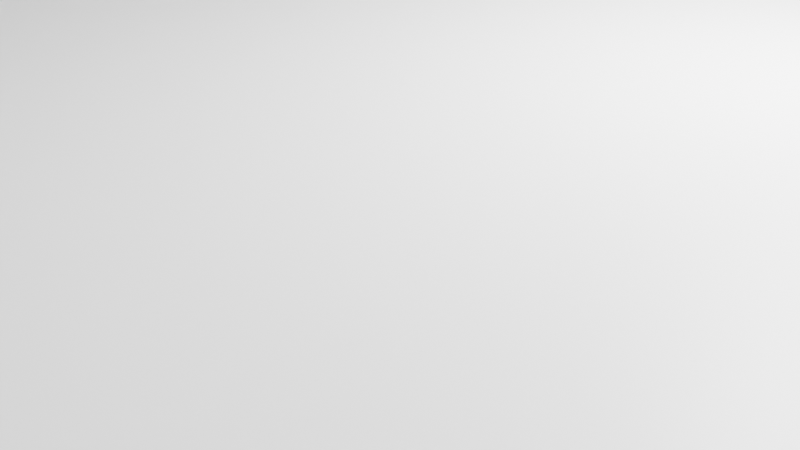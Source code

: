 # Source: desert.blend  (saved by Blender 5.0.119; exported with 4.5.12 LTS)
import bpy
from mathutils import Matrix  # noqa: F401  (used for matrix-valued properties, if any)

bpy.ops.wm.read_factory_settings(use_empty=True)
scene = bpy.context.scene
scene.name = 'Scene'

# ---- collections
col_collection = bpy.data.collections.new('Collection'); scene.collection.children.link(col_collection)

# ---- materials (node trees are filled in below, after node groups)
mat_material = bpy.data.materials.new('Material')
mat_material.alpha_threshold = 0.0
mat_material.use_backface_culling_lightprobe_volume = False
mat_material.roughness = 0.5
mat_material.line_color = (0.0, 0.0, 0.0, 1.0)
mat_truc_du_pont = bpy.data.materials.new('truc du pont ')
mat_planche_1 = bpy.data.materials.new('planche 1')

# ---- material node trees
mat_material.use_nodes = True; mat_material.node_tree.nodes.clear()
_N = mat_material.node_tree.nodes; _L = mat_material.node_tree.links
n0 = _N.new('ShaderNodeOutputMaterial'); n0.name = 'Material Output'; n0.location = (200, 100)
n1 = _N.new('ShaderNodeBsdfPrincipled'); n1.name = 'Principled BSDF'; n1.location = (-200, 100)
_L.new(n1.outputs[0], n0.inputs[0])
n0.is_active_output = True
mat_truc_du_pont.use_nodes = True; mat_truc_du_pont.node_tree.nodes.clear()
_N = mat_truc_du_pont.node_tree.nodes; _L = mat_truc_du_pont.node_tree.links
n0 = _N.new('ShaderNodeBsdfPrincipled'); n0.name = 'BSDF guidée'; n0.location = (-200, 100)
n0.inputs[0].default_value = (0.5176, 0.1419, 0.007451, 1.0)
n1 = _N.new('ShaderNodeOutputMaterial'); n1.name = 'Sortie matériau'; n1.location = (200, 100)
_L.new(n0.outputs[0], n1.inputs[0])
n1.is_active_output = True
mat_planche_1.use_nodes = True; mat_planche_1.node_tree.nodes.clear()
_N = mat_planche_1.node_tree.nodes; _L = mat_planche_1.node_tree.links
n0 = _N.new('ShaderNodeBsdfPrincipled'); n0.name = 'BSDF guidée'; n0.location = (-200, 100)
n0.inputs[0].default_value = (0.1969, 0.04449, 0.0, 1.0)
n1 = _N.new('ShaderNodeOutputMaterial'); n1.name = 'Sortie matériau'; n1.location = (200, 100)
_L.new(n0.outputs[0], n1.inputs[0])
n1.is_active_output = True

# ---- world
world_world = bpy.data.worlds.new('World'); scene.world = world_world
world_world.use_nodes = True; world_world.node_tree.nodes.clear()
_N = world_world.node_tree.nodes; _L = world_world.node_tree.links
n0 = _N.new('ShaderNodeOutputWorld'); n0.name = 'World Output'; n0.location = (200, 100)
n1 = _N.new('ShaderNodeBackground'); n1.name = 'Background'; n1.location = (-200, 100)
n1.inputs[0].default_value = (0.05088, 0.05088, 0.05088, 1.0)
_L.new(n1.outputs[0], n0.inputs[0])
n0.is_active_output = True
world_world.color = (0.05088, 0.05088, 0.05088)
world_world.sun_shadow_jitter_overblur = 0.0

# ---- cameras
cam_camera = bpy.data.cameras.new('Camera')
cam_camera.clip_end = 100.0
cam_camera.ortho_scale = 7.314

# ---- lights
light_light = bpy.data.lights.new('Light', 'POINT')
light_light.energy = 1000.0
light_light.shadow_soft_size = 0.1

# ---- meshes
me_cube = bpy.data.meshes.new('Cube')
me_cube.from_pydata([(1.0, 1.0, 1.0), (1.0, 1.0, -1.0), (1.0, -1.0, 1.0), (1.0, -1.0, -1.0), (-1.0, 1.0, 1.0), (-1.0, 1.0, -1.0), (-1.0, -1.0, 1.0), (-1.0, -1.0, -1.0)], [], [(0, 4, 6, 2), (3, 2, 6, 7), (7, 6, 4, 5), (5, 1, 3, 7), (1, 0, 2, 3), (5, 4, 0, 1)])
_uv = me_cube.uv_layers.new(name='UVMap')
_uv.uv.foreach_set('vector', [0.625, 0.5, 0.875, 0.5, 0.875, 0.75, 0.625, 0.75, 0.375, 0.75, 0.625, 0.75, 0.625, 1.0, 0.375, 1.0, 0.375, 0.0, 0.625, 0.0, 0.625, 0.25, 0.375, 0.25, 0.125, 0.5, 0.375, 0.5, 0.375, 0.75, 0.125, 0.75, 0.375, 0.5, 0.625, 0.5, 0.625, 0.75, 0.375, 0.75, 0.375, 0.25, 0.625, 0.25, 0.625, 0.5, 0.375, 0.5])
me_cube.materials.append(mat_material)
me_cube.use_mirror_vertex_groups = False
me_cube.update()
me_cube_001 = bpy.data.meshes.new('Cube.001')
me_cube_001.from_pydata([(1.0, 1.0, 1.0), (1.0, 1.0, -1.0), (1.0, -1.0, 1.0), (1.0, -1.0, -1.0), (-1.0, 1.0, 1.0), (-1.0, 1.0, -1.0), (-1.0, -1.0, 1.0), (-1.0, -1.0, -1.0), (-1.0, 0.6, -1.0), (-1.0, 0.2, -1.0), (-1.0, -0.2, -1.0), (-1.0, -0.6, -1.0), (0.6, 1.0, -1.0), (0.2, 1.0, -1.0), (-0.2, 1.0, -1.0), (-0.6, 1.0, -1.0), (1.0, 1.0, 0.6), (1.0, 1.0, 0.2), (1.0, 1.0, -0.2), (1.0, 1.0, -0.6), (-1.0, -1.0, -0.6), (-1.0, -1.0, -0.2), (-1.0, -1.0, 0.2), (-1.0, -1.0, 0.6), (1.0, -1.0, 0.6), (1.0, -1.0, 0.2), (1.0, -1.0, -0.2), (1.0, -1.0, -0.6), (-1.0, 1.0, 0.6), (-1.0, 1.0, 0.2), (-1.0, 1.0, -0.2), (-1.0, 1.0, -0.6), (0.6, -1.0, 1.0), (0.2, -1.0, 1.0), (-0.2, -1.0, 1.0), (-0.6, -1.0, 1.0), (1.0, 0.6, 1.0), (1.0, 0.2, 1.0), (1.0, -0.2, 1.0), (1.0, -0.6, 1.0), (-0.6, -1.0, -1.0), (-0.2, -1.0, -1.0), (0.2, -1.0, -1.0), (0.6, -1.0, -1.0), (-1.0, -0.6, 1.0), (-1.0, -0.2, 1.0), (-1.0, 0.2, 1.0), (-1.0, 0.6, 1.0), (-0.6, 1.0, 1.0), (-0.2, 1.0, 1.0), (0.2, 1.0, 1.0), (0.6, 1.0, 1.0), (1.0, -0.6, -1.0), (1.0, -0.2, -1.0), (1.0, 0.2, -1.0), (1.0, 0.6, -1.0), (-0.6, 1.0, -0.6), (-0.2, 1.0, -0.6), (0.2, 1.0, -0.6), (0.5408, 0.9487, -0.5162), (-0.6, 1.0, -0.2), (-0.2, 1.0, -0.2), (0.2, 1.0, -0.2), (0.572, 0.9934, -0.1771), (-0.6, 1.0, 0.2), (-0.2, 1.0, 0.2), (0.2, 1.0, 0.2), (0.6, 1.0, 0.2), (-0.6, 1.0, 0.6), (-0.2, 1.0, 0.6), (0.2, 1.0, 0.6), (0.6, 1.0, 0.6), (1.0, 0.6, -0.6), (1.0, 0.2, -0.6), (1.0, -0.2, -0.6), (1.0, -0.6, -0.6), (1.0, 0.6, -0.2), (1.0, 0.2, -0.2), (1.0, -0.2, -0.2), (1.0, -0.6, -0.2), (1.0, 0.6, 0.2), (1.0, 0.2, 0.2), (1.0, -0.2, 0.2), (1.0, -0.6, 0.2), (1.0, 0.6, 0.6), (1.0, 0.2, 0.6), (1.0, -0.2, 0.6), (1.0, -0.6, 0.6), (-0.6531, 0.5665, -1.035), (-0.5953, 0.2133, -0.9855), (-0.5956, -0.2384, -1.046), (-0.5921, -0.6435, -1.052), (-0.2796, 0.6373, -0.9871), (-0.2, 0.2, -1.0), (-0.2, -0.2, -1.0), (-0.2, -0.6, -1.0), (0.2257, 0.5951, -0.9744), (0.2129, 0.2075, -0.9718), (0.2222, -0.234, -1.073), (0.1908, -0.6327, -1.038), (0.6096, 0.6124, -0.9614), (0.5913, 0.2003, -1.012), (0.5729, -0.2043, -1.049), (0.5714, -0.6141, -1.04), (-1.0, -0.6, -0.6), (-1.0, -0.2, -0.6), (-1.0, 0.2, -0.6), (-1.0, 0.6, -0.6), (-1.0, -0.6, -0.2), (-1.0, -0.2, -0.2), (-1.0, 0.2, -0.2), (-1.0, 0.6, -0.2), (-1.0, -0.6, 0.2), (-1.0, -0.2, 0.2), (-1.0, 0.2, 0.2), (-1.0, 0.6, 0.2), (-1.0, -0.6, 0.6), (-1.0, -0.2, 0.6), (-1.0, 0.2, 0.6), (-1.0, 0.6, 0.6), (0.6, -1.0, -0.6), (0.2, -1.0, -0.6), (-0.2, -1.0, -0.6), (-0.6, -1.0, -0.6), (0.6, -1.0, -0.2), (0.2, -1.0, -0.2), (-0.2, -1.0, -0.2), (-0.6, -1.0, -0.2), (0.6, -1.0, 0.2), (0.2, -1.0, 0.2), (-0.2, -1.0, 0.2), (-0.6, -1.0, 0.2), (0.6, -1.0, 0.6), (0.2, -1.0, 0.6), (-0.2, -1.0, 0.6), (-0.6, -1.0, 0.6), (0.6, 0.6, 1.0), (0.6, 0.2, 1.0), (0.6, -0.2, 1.0), (0.6, -0.6, 1.0), (0.2, 0.6, 1.0), (0.2, 0.2, 1.0), (0.2, -0.2, 1.0), (0.2, -0.6, 1.0), (-0.2, 0.6, 1.0), (-0.2, 0.2, 1.0), (-0.2, -0.2, 1.0), (-0.2, -0.6, 1.0), (-0.6, 0.6, 1.0), (-0.6, 0.2, 1.0), (-0.6, -0.2, 1.0), (-0.6, -0.6, 1.0), (0.6037, 1.001, -0.4458), (0.2037, 1.001, -0.4458), (0.2037, -0.9991, -0.4458), (0.6037, -0.9991, -0.4458), (0.1627, -0.5994, -0.4916), (0.1996, 0.591, -0.4151), (0.258, 0.1917, -0.4136), (0.2217, -0.2531, -0.4975), (0.5321, -0.6009, -0.4888), (0.574, 0.6199, -0.4193), (0.5627, 0.2041, -0.4543), (0.5766, -0.2034, -0.4949), (0.6083, 1.002, 0.2551), (0.2083, 1.002, 0.2551), (0.2083, -0.998, 0.2551), (0.6083, -0.998, 0.2551), (0.1991, -0.6307, 0.2169), (0.234, 0.5971, 0.2807), (0.2212, 0.2095, 0.2833), (0.2075, -0.2461, 0.199), (0.5797, -0.6121, 0.2148), (0.6044, 0.6182, 0.2897), (0.5996, 0.2023, 0.2426), (0.5812, -0.2023, 0.2061)], [], [(151, 44, 6, 35), (135, 35, 6, 23), (119, 47, 4, 28), (103, 52, 3, 43), (87, 39, 2, 24), (71, 51, 0, 16), (12, 59, 19, 1), (59, 63, 18, 19), (63, 67, 17, 18), (67, 71, 16, 17), (5, 31, 56, 15), (15, 56, 57, 14), (14, 57, 58, 13), (13, 58, 59, 12), (31, 30, 60, 56), (56, 60, 61, 57), (57, 61, 62, 58), (58, 62, 63, 59), (30, 29, 64, 60), (60, 64, 65, 61), (61, 65, 66, 62), (62, 66, 67, 63), (29, 28, 68, 64), (64, 68, 69, 65), (65, 69, 70, 66), (66, 70, 71, 67), (28, 4, 48, 68), (68, 48, 49, 69), (69, 49, 50, 70), (70, 50, 51, 71), (52, 75, 27, 3), (75, 79, 26, 27), (79, 83, 25, 26), (83, 87, 24, 25), (1, 19, 72, 55), (55, 72, 73, 54), (54, 73, 74, 53), (53, 74, 75, 52), (19, 18, 76, 72), (72, 76, 77, 73), (73, 77, 78, 74), (74, 78, 79, 75), (18, 17, 80, 76), (76, 80, 81, 77), (77, 81, 82, 78), (78, 82, 83, 79), (17, 16, 84, 80), (80, 84, 85, 81), (81, 85, 86, 82), (82, 86, 87, 83), (16, 0, 36, 84), (84, 36, 37, 85), (85, 37, 38, 86), (86, 38, 39, 87), (11, 91, 40, 7), (91, 95, 41, 40), (95, 99, 42, 41), (43, 42, 154, 155), (5, 15, 88, 8), (8, 88, 89, 9), (9, 89, 90, 10), (10, 90, 91, 11), (15, 14, 92, 88), (88, 92, 93, 89), (89, 93, 94, 90), (90, 94, 95, 91), (14, 13, 96, 92), (92, 96, 97, 93), (93, 97, 98, 94), (94, 98, 99, 95), (102, 103, 160, 163), (97, 96, 157, 158), (103, 43, 155, 160), (101, 102, 163, 162), (12, 1, 55, 100), (100, 55, 54, 101), (101, 54, 53, 102), (102, 53, 52, 103), (8, 107, 31, 5), (107, 111, 30, 31), (111, 115, 29, 30), (115, 119, 28, 29), (7, 20, 104, 11), (11, 104, 105, 10), (10, 105, 106, 9), (9, 106, 107, 8), (20, 21, 108, 104), (104, 108, 109, 105), (105, 109, 110, 106), (106, 110, 111, 107), (21, 22, 112, 108), (108, 112, 113, 109), (109, 113, 114, 110), (110, 114, 115, 111), (22, 23, 116, 112), (112, 116, 117, 113), (113, 117, 118, 114), (114, 118, 119, 115), (23, 6, 44, 116), (116, 44, 45, 117), (117, 45, 46, 118), (118, 46, 47, 119), (40, 123, 20, 7), (123, 127, 21, 20), (127, 131, 22, 21), (131, 135, 23, 22), (3, 27, 120, 43), (43, 120, 121, 42), (42, 121, 122, 41), (41, 122, 123, 40), (27, 26, 124, 120), (120, 124, 125, 121), (121, 125, 126, 122), (122, 126, 127, 123), (26, 25, 128, 124), (124, 128, 129, 125), (125, 129, 130, 126), (126, 130, 131, 127), (25, 24, 132, 128), (128, 132, 133, 129), (129, 133, 134, 130), (130, 134, 135, 131), (24, 2, 32, 132), (132, 32, 33, 133), (133, 33, 34, 134), (134, 34, 35, 135), (39, 139, 32, 2), (139, 143, 33, 32), (143, 147, 34, 33), (147, 151, 35, 34), (0, 51, 136, 36), (36, 136, 137, 37), (37, 137, 138, 38), (38, 138, 139, 39), (51, 50, 140, 136), (136, 140, 141, 137), (137, 141, 142, 138), (138, 142, 143, 139), (50, 49, 144, 140), (140, 144, 145, 141), (141, 145, 146, 142), (142, 146, 147, 143), (49, 48, 148, 144), (144, 148, 149, 145), (145, 149, 150, 146), (146, 150, 151, 147), (48, 4, 47, 148), (148, 47, 46, 149), (149, 46, 45, 150), (150, 45, 44, 151), (154, 156, 168, 166), (159, 158, 170, 171), (152, 161, 173, 164), (155, 154, 166, 167), (163, 160, 172, 175), (12, 100, 161, 152), (13, 12, 152, 153), (98, 97, 158, 159), (42, 99, 156, 154), (100, 101, 162, 161), (99, 98, 159, 156), (96, 13, 153, 157), (168, 172, 167, 166), (165, 164, 173, 169), (169, 173, 174, 170), (170, 174, 175, 171), (171, 175, 172, 168), (161, 162, 174, 173), (156, 159, 171, 168), (157, 153, 165, 169), (162, 163, 175, 174), (153, 152, 164, 165), (160, 155, 167, 172), (158, 157, 169, 170)])
_uv = me_cube_001.uv_layers.new(name='UVMap')
_uv.uv.foreach_set('vector', [0.825, 0.7, 0.875, 0.7, 0.875, 0.75, 0.825, 0.75, 0.575, 0.95, 0.625, 0.95, 0.625, 1.0, 0.575, 1.0, 0.575, 0.2, 0.625, 0.2, 0.625, 0.25, 0.575, 0.25, 0.325, 0.7, 0.375, 0.7, 0.375, 0.75, 0.325, 0.75, 0.575, 0.7, 0.625, 0.7, 0.625, 0.75, 0.575, 0.75, 0.575, 0.45, 0.625, 0.45, 0.625, 0.5, 0.575, 0.5, 0.375, 0.45, 0.425, 0.45, 0.425, 0.5, 0.375, 0.5, 0.425, 0.45, 0.475, 0.45, 0.475, 0.5, 0.425, 0.5, 0.475, 0.45, 0.525, 0.45, 0.525, 0.5, 0.475, 0.5, 0.525, 0.45, 0.575, 0.45, 0.575, 0.5, 0.525, 0.5, 0.375, 0.25, 0.425, 0.25, 0.425, 0.3, 0.375, 0.3, 0.375, 0.3, 0.425, 0.3, 0.425, 0.35, 0.375, 0.35, 0.375, 0.35, 0.425, 0.35, 0.425, 0.4, 0.375, 0.4, 0.375, 0.4, 0.425, 0.4, 0.425, 0.45, 0.375, 0.45, 0.425, 0.25, 0.475, 0.25, 0.475, 0.3, 0.425, 0.3, 0.425, 0.3, 0.475, 0.3, 0.475, 0.35, 0.425, 0.35, 0.425, 0.35, 0.475, 0.35, 0.475, 0.4, 0.425, 0.4, 0.425, 0.4, 0.475, 0.4, 0.475, 0.45, 0.425, 0.45, 0.475, 0.25, 0.525, 0.25, 0.525, 0.3, 0.475, 0.3, 0.475, 0.3, 0.525, 0.3, 0.525, 0.35, 0.475, 0.35, 0.475, 0.35, 0.525, 0.35, 0.525, 0.4, 0.475, 0.4, 0.475, 0.4, 0.525, 0.4, 0.525, 0.45, 0.475, 0.45, 0.525, 0.25, 0.575, 0.25, 0.575, 0.3, 0.525, 0.3, 0.525, 0.3, 0.575, 0.3, 0.575, 0.35, 0.525, 0.35, 0.525, 0.35, 0.575, 0.35, 0.575, 0.4, 0.525, 0.4, 0.525, 0.4, 0.575, 0.4, 0.575, 0.45, 0.525, 0.45, 0.575, 0.25, 0.625, 0.25, 0.625, 0.3, 0.575, 0.3, 0.575, 0.3, 0.625, 0.3, 0.625, 0.35, 0.575, 0.35, 0.575, 0.35, 0.625, 0.35, 0.625, 0.4, 0.575, 0.4, 0.575, 0.4, 0.625, 0.4, 0.625, 0.45, 0.575, 0.45, 0.375, 0.7, 0.425, 0.7, 0.425, 0.75, 0.375, 0.75, 0.425, 0.7, 0.475, 0.7, 0.475, 0.75, 0.425, 0.75, 0.475, 0.7, 0.525, 0.7, 0.525, 0.75, 0.475, 0.75, 0.525, 0.7, 0.575, 0.7, 0.575, 0.75, 0.525, 0.75, 0.375, 0.5, 0.425, 0.5, 0.425, 0.55, 0.375, 0.55, 0.375, 0.55, 0.425, 0.55, 0.425, 0.6, 0.375, 0.6, 0.375, 0.6, 0.425, 0.6, 0.425, 0.65, 0.375, 0.65, 0.375, 0.65, 0.425, 0.65, 0.425, 0.7, 0.375, 0.7, 0.425, 0.5, 0.475, 0.5, 0.475, 0.55, 0.425, 0.55, 0.425, 0.55, 0.475, 0.55, 0.475, 0.6, 0.425, 0.6, 0.425, 0.6, 0.475, 0.6, 0.475, 0.65, 0.425, 0.65, 0.425, 0.65, 0.475, 0.65, 0.475, 0.7, 0.425, 0.7, 0.475, 0.5, 0.525, 0.5, 0.525, 0.55, 0.475, 0.55, 0.475, 0.55, 0.525, 0.55, 0.525, 0.6, 0.475, 0.6, 0.475, 0.6, 0.525, 0.6, 0.525, 0.65, 0.475, 0.65, 0.475, 0.65, 0.525, 0.65, 0.525, 0.7, 0.475, 0.7, 0.525, 0.5, 0.575, 0.5, 0.575, 0.55, 0.525, 0.55, 0.525, 0.55, 0.575, 0.55, 0.575, 0.6, 0.525, 0.6, 0.525, 0.6, 0.575, 0.6, 0.575, 0.65, 0.525, 0.65, 0.525, 0.65, 0.575, 0.65, 0.575, 0.7, 0.525, 0.7, 0.575, 0.5, 0.625, 0.5, 0.625, 0.55, 0.575, 0.55, 0.575, 0.55, 0.625, 0.55, 0.625, 0.6, 0.575, 0.6, 0.575, 0.6, 0.625, 0.6, 0.625, 0.65, 0.575, 0.65, 0.575, 0.65, 0.625, 0.65, 0.625, 0.7, 0.575, 0.7, 0.125, 0.7, 0.175, 0.7, 0.175, 0.75, 0.125, 0.75, 0.175, 0.7, 0.225, 0.7, 0.225, 0.75, 0.175, 0.75, 0.225, 0.7, 0.275, 0.7, 0.275, 0.75, 0.225, 0.75, 0.375, 0.8, 0.375, 0.85, 0.375, 0.85, 0.375, 0.8, 0.125, 0.5, 0.175, 0.5, 0.175, 0.55, 0.125, 0.55, 0.125, 0.55, 0.175, 0.55, 0.175, 0.6, 0.125, 0.6, 0.125, 0.6, 0.175, 0.6, 0.175, 0.65, 0.125, 0.65, 0.125, 0.65, 0.175, 0.65, 0.175, 0.7, 0.125, 0.7, 0.175, 0.5, 0.225, 0.5, 0.225, 0.55, 0.175, 0.55, 0.175, 0.55, 0.225, 0.55, 0.225, 0.6, 0.175, 0.6, 0.175, 0.6, 0.225, 0.6, 0.225, 0.65, 0.175, 0.65, 0.175, 0.65, 0.225, 0.65, 0.225, 0.7, 0.175, 0.7, 0.225, 0.5, 0.275, 0.5, 0.275, 0.55, 0.225, 0.55, 0.225, 0.55, 0.275, 0.55, 0.275, 0.6, 0.225, 0.6, 0.225, 0.6, 0.275, 0.6, 0.275, 0.65, 0.225, 0.65, 0.225, 0.65, 0.275, 0.65, 0.275, 0.7, 0.225, 0.7, 0.325, 0.65, 0.325, 0.7, 0.325, 0.7, 0.325, 0.65, 0.275, 0.6, 0.275, 0.55, 0.275, 0.55, 0.275, 0.6, 0.325, 0.7, 0.325, 0.75, 0.325, 0.75, 0.325, 0.7, 0.325, 0.6, 0.325, 0.65, 0.325, 0.65, 0.325, 0.6, 0.325, 0.5, 0.375, 0.5, 0.375, 0.55, 0.325, 0.55, 0.325, 0.55, 0.375, 0.55, 0.375, 0.6, 0.325, 0.6, 0.325, 0.6, 0.375, 0.6, 0.375, 0.65, 0.325, 0.65, 0.325, 0.65, 0.375, 0.65, 0.375, 0.7, 0.325, 0.7, 0.375, 0.2, 0.425, 0.2, 0.425, 0.25, 0.375, 0.25, 0.425, 0.2, 0.475, 0.2, 0.475, 0.25, 0.425, 0.25, 0.475, 0.2, 0.525, 0.2, 0.525, 0.25, 0.475, 0.25, 0.525, 0.2, 0.575, 0.2, 0.575, 0.25, 0.525, 0.25, 0.375, 0.0, 0.425, 0.0, 0.425, 0.05, 0.375, 0.05, 0.375, 0.05, 0.425, 0.05, 0.425, 0.1, 0.375, 0.1, 0.375, 0.1, 0.425, 0.1, 0.425, 0.15, 0.375, 0.15, 0.375, 0.15, 0.425, 0.15, 0.425, 0.2, 0.375, 0.2, 0.425, 0.0, 0.475, 0.0, 0.475, 0.05, 0.425, 0.05, 0.425, 0.05, 0.475, 0.05, 0.475, 0.1, 0.425, 0.1, 0.425, 0.1, 0.475, 0.1, 0.475, 0.15, 0.425, 0.15, 0.425, 0.15, 0.475, 0.15, 0.475, 0.2, 0.425, 0.2, 0.475, 0.0, 0.525, 0.0, 0.525, 0.05, 0.475, 0.05, 0.475, 0.05, 0.525, 0.05, 0.525, 0.1, 0.475, 0.1, 0.475, 0.1, 0.525, 0.1, 0.525, 0.15, 0.475, 0.15, 0.475, 0.15, 0.525, 0.15, 0.525, 0.2, 0.475, 0.2, 0.525, 0.0, 0.575, 0.0, 0.575, 0.05, 0.525, 0.05, 0.525, 0.05, 0.575, 0.05, 0.575, 0.1, 0.525, 0.1, 0.525, 0.1, 0.575, 0.1, 0.575, 0.15, 0.525, 0.15, 0.525, 0.15, 0.575, 0.15, 0.575, 0.2, 0.525, 0.2, 0.575, 0.0, 0.625, 0.0, 0.625, 0.05, 0.575, 0.05, 0.575, 0.05, 0.625, 0.05, 0.625, 0.1, 0.575, 0.1, 0.575, 0.1, 0.625, 0.1, 0.625, 0.15, 0.575, 0.15, 0.575, 0.15, 0.625, 0.15, 0.625, 0.2, 0.575, 0.2, 0.375, 0.95, 0.425, 0.95, 0.425, 1.0, 0.375, 1.0, 0.425, 0.95, 0.475, 0.95, 0.475, 1.0, 0.425, 1.0, 0.475, 0.95, 0.525, 0.95, 0.525, 1.0, 0.475, 1.0, 0.525, 0.95, 0.575, 0.95, 0.575, 1.0, 0.525, 1.0, 0.375, 0.75, 0.425, 0.75, 0.425, 0.8, 0.375, 0.8, 0.375, 0.8, 0.425, 0.8, 0.425, 0.85, 0.375, 0.85, 0.375, 0.85, 0.425, 0.85, 0.425, 0.9, 0.375, 0.9, 0.375, 0.9, 0.425, 0.9, 0.425, 0.95, 0.375, 0.95, 0.425, 0.75, 0.475, 0.75, 0.475, 0.8, 0.425, 0.8, 0.425, 0.8, 0.475, 0.8, 0.475, 0.85, 0.425, 0.85, 0.425, 0.85, 0.475, 0.85, 0.475, 0.9, 0.425, 0.9, 0.425, 0.9, 0.475, 0.9, 0.475, 0.95, 0.425, 0.95, 0.475, 0.75, 0.525, 0.75, 0.525, 0.8, 0.475, 0.8, 0.475, 0.8, 0.525, 0.8, 0.525, 0.85, 0.475, 0.85, 0.475, 0.85, 0.525, 0.85, 0.525, 0.9, 0.475, 0.9, 0.475, 0.9, 0.525, 0.9, 0.525, 0.95, 0.475, 0.95, 0.525, 0.75, 0.575, 0.75, 0.575, 0.8, 0.525, 0.8, 0.525, 0.8, 0.575, 0.8, 0.575, 0.85, 0.525, 0.85, 0.525, 0.85, 0.575, 0.85, 0.575, 0.9, 0.525, 0.9, 0.525, 0.9, 0.575, 0.9, 0.575, 0.95, 0.525, 0.95, 0.575, 0.75, 0.625, 0.75, 0.625, 0.8, 0.575, 0.8, 0.575, 0.8, 0.625, 0.8, 0.625, 0.85, 0.575, 0.85, 0.575, 0.85, 0.625, 0.85, 0.625, 0.9, 0.575, 0.9, 0.575, 0.9, 0.625, 0.9, 0.625, 0.95, 0.575, 0.95, 0.625, 0.7, 0.675, 0.7, 0.675, 0.75, 0.625, 0.75, 0.675, 0.7, 0.725, 0.7, 0.725, 0.75, 0.675, 0.75, 0.725, 0.7, 0.775, 0.7, 0.775, 0.75, 0.725, 0.75, 0.775, 0.7, 0.825, 0.7, 0.825, 0.75, 0.775, 0.75, 0.625, 0.5, 0.675, 0.5, 0.675, 0.55, 0.625, 0.55, 0.625, 0.55, 0.675, 0.55, 0.675, 0.6, 0.625, 0.6, 0.625, 0.6, 0.675, 0.6, 0.675, 0.65, 0.625, 0.65, 0.625, 0.65, 0.675, 0.65, 0.675, 0.7, 0.625, 0.7, 0.675, 0.5, 0.725, 0.5, 0.725, 0.55, 0.675, 0.55, 0.675, 0.55, 0.725, 0.55, 0.725, 0.6, 0.675, 0.6, 0.675, 0.6, 0.725, 0.6, 0.725, 0.65, 0.675, 0.65, 0.675, 0.65, 0.725, 0.65, 0.725, 0.7, 0.675, 0.7, 0.725, 0.5, 0.775, 0.5, 0.775, 0.55, 0.725, 0.55, 0.725, 0.55, 0.775, 0.55, 0.775, 0.6, 0.725, 0.6, 0.725, 0.6, 0.775, 0.6, 0.775, 0.65, 0.725, 0.65, 0.725, 0.65, 0.775, 0.65, 0.775, 0.7, 0.725, 0.7, 0.775, 0.5, 0.825, 0.5, 0.825, 0.55, 0.775, 0.55, 0.775, 0.55, 0.825, 0.55, 0.825, 0.6, 0.775, 0.6, 0.775, 0.6, 0.825, 0.6, 0.825, 0.65, 0.775, 0.65, 0.775, 0.65, 0.825, 0.65, 0.825, 0.7, 0.775, 0.7, 0.825, 0.5, 0.875, 0.5, 0.875, 0.55, 0.825, 0.55, 0.825, 0.55, 0.875, 0.55, 0.875, 0.6, 0.825, 0.6, 0.825, 0.6, 0.875, 0.6, 0.875, 0.65, 0.825, 0.65, 0.825, 0.65, 0.875, 0.65, 0.875, 0.7, 0.825, 0.7, 0.275, 0.75, 0.275, 0.7, 0.275, 0.7, 0.275, 0.75, 0.275, 0.65, 0.275, 0.6, 0.275, 0.6, 0.275, 0.65, 0.325, 0.5, 0.325, 0.55, 0.325, 0.55, 0.325, 0.5, 0.375, 0.8, 0.375, 0.85, 0.375, 0.85, 0.375, 0.8, 0.325, 0.65, 0.325, 0.7, 0.325, 0.7, 0.325, 0.65, 0.325, 0.5, 0.325, 0.55, 0.325, 0.55, 0.325, 0.5, 0.375, 0.4, 0.375, 0.45, 0.375, 0.45, 0.375, 0.4, 0.275, 0.65, 0.275, 0.6, 0.275, 0.6, 0.275, 0.65, 0.275, 0.75, 0.275, 0.7, 0.275, 0.7, 0.275, 0.75, 0.325, 0.55, 0.325, 0.6, 0.325, 0.6, 0.325, 0.55, 0.275, 0.7, 0.275, 0.65, 0.275, 0.65, 0.275, 0.7, 0.275, 0.55, 0.275, 0.5, 0.275, 0.5, 0.275, 0.55, 0.275, 0.7, 0.325, 0.7, 0.325, 0.75, 0.275, 0.75, 0.275, 0.5, 0.325, 0.5, 0.325, 0.55, 0.275, 0.55, 0.275, 0.55, 0.325, 0.55, 0.325, 0.6, 0.275, 0.6, 0.275, 0.6, 0.325, 0.6, 0.325, 0.65, 0.275, 0.65, 0.275, 0.65, 0.325, 0.65, 0.325, 0.7, 0.275, 0.7, 0.325, 0.55, 0.325, 0.6, 0.325, 0.6, 0.325, 0.55, 0.275, 0.7, 0.275, 0.65, 0.275, 0.65, 0.275, 0.7, 0.275, 0.55, 0.275, 0.5, 0.275, 0.5, 0.275, 0.55, 0.325, 0.6, 0.325, 0.65, 0.325, 0.65, 0.325, 0.6, 0.375, 0.4, 0.375, 0.45, 0.375, 0.45, 0.375, 0.4, 0.325, 0.7, 0.325, 0.75, 0.325, 0.75, 0.325, 0.7, 0.275, 0.6, 0.275, 0.55, 0.275, 0.55, 0.275, 0.6])
me_cube_001.materials.append(mat_material)
me_cube_001.use_mirror_vertex_groups = False
me_cube_001.update()
me_cylindre_003 = bpy.data.meshes.new('Cylindre.003')
me_cylindre_003.from_pydata([(0.0, 1.0, -1.0), (0.0, 1.0, 1.0), (0.7818, 0.6235, -1.0), (0.7818, 0.6235, 1.0), (0.9749, -0.2225, -1.0), (0.8674, -0.2229, 1.0), (0.4339, -0.901, -1.0), (0.4339, -0.901, 1.0), (-0.4339, -0.901, -1.0), (-0.3969, -0.7986, 1.041), (-0.9749, -0.2225, -1.0), (-0.9749, -0.2225, 1.0), (-0.7818, 0.6235, -1.0), (-0.7061, 0.7375, 0.988), (0.8894, 0.7093, 3.467), (0.06605, 1.24, 3.442), (1.109, -0.2531, 3.467), (0.4936, -1.025, 3.467), (-0.4936, -1.025, 3.467), (-1.069, -0.2076, 3.49), (-0.8894, 0.7093, 3.467)], [], [(0, 1, 3, 2), (2, 3, 5, 4), (4, 5, 7, 6), (6, 7, 9, 8), (8, 9, 11, 10), (7, 5, 16, 17), (10, 11, 13, 12), (12, 13, 1, 0), (0, 2, 4, 6, 8, 10, 12), (14, 15, 20, 19, 18, 17, 16), (13, 11, 19, 20), (9, 7, 17, 18), (1, 13, 20, 15), (5, 3, 14, 16), (11, 9, 18, 19), (3, 1, 15, 14)])
_uv = me_cylindre_003.uv_layers.new(name='CarteUV')
_uv.uv.foreach_set('vector', [1.0, 0.5, 1.0, 1.0, 0.8571, 1.0, 0.8571, 0.5, 0.8571, 0.5, 0.8571, 1.0, 0.7143, 1.0, 0.7143, 0.5, 0.7143, 0.5, 0.7143, 1.0, 0.5714, 1.0, 0.5714, 0.5, 0.5714, 0.5, 0.5714, 1.0, 0.4286, 1.0, 0.4286, 0.5, 0.4286, 0.5, 0.4286, 1.0, 0.2857, 1.0, 0.2857, 0.5, 0.5714, 1.0, 0.7143, 1.0, 0.7143, 1.0, 0.5714, 1.0, 0.2857, 0.5, 0.2857, 1.0, 0.1429, 1.0, 0.1429, 0.5, 0.1429, 0.5, 0.1429, 1.0, 2.98e-08, 1.0, 2.98e-08, 0.5, 0.75, 0.49, 0.9376, 0.3996, 0.984, 0.1966, 0.8541, 0.03377, 0.6459, 0.03377, 0.516, 0.1966, 0.5624, 0.3996, 0.4376, 0.3996, 0.25, 0.49, 0.06236, 0.3996, 0.01602, 0.1966, 0.1459, 0.03377, 0.3541, 0.03377, 0.484, 0.1966, 0.1429, 1.0, 0.2857, 1.0, 0.2857, 1.0, 0.1429, 1.0, 0.4286, 1.0, 0.5714, 1.0, 0.5714, 1.0, 0.4286, 1.0, 2.98e-08, 1.0, 0.1429, 1.0, 0.1429, 1.0, 2.98e-08, 1.0, 0.7143, 1.0, 0.8571, 1.0, 0.8571, 1.0, 0.7143, 1.0, 0.2857, 1.0, 0.4286, 1.0, 0.4286, 1.0, 0.2857, 1.0, 0.8571, 1.0, 1.0, 1.0, 1.0, 1.0, 0.8571, 1.0])
me_cylindre_003.materials.append(mat_truc_du_pont)
me_cylindre_003.update()
me_cylindre_006 = bpy.data.meshes.new('Cylindre.006')
me_cylindre_006.from_pydata([(0.0, 1.0, -1.0), (0.0, 1.0, 1.0), (0.7818, 0.6235, -1.0), (0.7818, 0.6235, 1.0), (0.9749, -0.2225, -1.0), (0.8674, -0.2229, 1.0), (0.4339, -0.901, -1.0), (0.4339, -0.901, 1.0), (-0.4339, -0.901, -1.0), (-0.3969, -0.7986, 1.041), (-0.9749, -0.2225, -1.0), (-0.9749, -0.2225, 1.0), (-0.7818, 0.6235, -1.0), (-0.7061, 0.7375, 0.988), (0.8894, 0.7093, 3.467), (0.06605, 1.24, 3.442), (1.109, -0.2531, 3.467), (0.4936, -1.025, 3.467), (-0.4936, -1.025, 3.467), (-1.069, -0.2076, 3.49), (-0.8894, 0.7093, 3.467)], [], [(0, 1, 3, 2), (2, 3, 5, 4), (4, 5, 7, 6), (6, 7, 9, 8), (8, 9, 11, 10), (7, 5, 16, 17), (10, 11, 13, 12), (12, 13, 1, 0), (0, 2, 4, 6, 8, 10, 12), (14, 15, 20, 19, 18, 17, 16), (13, 11, 19, 20), (9, 7, 17, 18), (1, 13, 20, 15), (5, 3, 14, 16), (11, 9, 18, 19), (3, 1, 15, 14)])
_uv = me_cylindre_006.uv_layers.new(name='CarteUV')
_uv.uv.foreach_set('vector', [1.0, 0.5, 1.0, 1.0, 0.8571, 1.0, 0.8571, 0.5, 0.8571, 0.5, 0.8571, 1.0, 0.7143, 1.0, 0.7143, 0.5, 0.7143, 0.5, 0.7143, 1.0, 0.5714, 1.0, 0.5714, 0.5, 0.5714, 0.5, 0.5714, 1.0, 0.4286, 1.0, 0.4286, 0.5, 0.4286, 0.5, 0.4286, 1.0, 0.2857, 1.0, 0.2857, 0.5, 0.5714, 1.0, 0.7143, 1.0, 0.7143, 1.0, 0.5714, 1.0, 0.2857, 0.5, 0.2857, 1.0, 0.1429, 1.0, 0.1429, 0.5, 0.1429, 0.5, 0.1429, 1.0, 2.98e-08, 1.0, 2.98e-08, 0.5, 0.75, 0.49, 0.9376, 0.3996, 0.984, 0.1966, 0.8541, 0.03377, 0.6459, 0.03377, 0.516, 0.1966, 0.5624, 0.3996, 0.4376, 0.3996, 0.25, 0.49, 0.06236, 0.3996, 0.01602, 0.1966, 0.1459, 0.03377, 0.3541, 0.03377, 0.484, 0.1966, 0.1429, 1.0, 0.2857, 1.0, 0.2857, 1.0, 0.1429, 1.0, 0.4286, 1.0, 0.5714, 1.0, 0.5714, 1.0, 0.4286, 1.0, 2.98e-08, 1.0, 0.1429, 1.0, 0.1429, 1.0, 2.98e-08, 1.0, 0.7143, 1.0, 0.8571, 1.0, 0.8571, 1.0, 0.7143, 1.0, 0.2857, 1.0, 0.4286, 1.0, 0.4286, 1.0, 0.2857, 1.0, 0.8571, 1.0, 1.0, 1.0, 1.0, 1.0, 0.8571, 1.0])
me_cylindre_006.materials.append(mat_truc_du_pont)
me_cylindre_006.update()
me_cylindre_005 = bpy.data.meshes.new('Cylindre.005')
me_cylindre_005.from_pydata([(0.0, 1.0, -1.0), (0.0, 1.0, 1.0), (0.7818, 0.6235, -1.0), (0.7818, 0.6235, 1.0), (0.9749, -0.2225, -1.0), (0.8674, -0.2229, 1.0), (0.4339, -0.901, -1.0), (0.4339, -0.901, 1.0), (-0.4339, -0.901, -1.0), (-0.3969, -0.7986, 1.041), (-0.9749, -0.2225, -1.0), (-0.9749, -0.2225, 1.0), (-0.7818, 0.6235, -1.0), (-0.7061, 0.7375, 0.988), (0.8894, 0.7093, 3.467), (0.06605, 1.24, 3.442), (1.109, -0.2531, 3.467), (0.4936, -1.025, 3.467), (-0.4936, -1.025, 3.467), (-1.069, -0.2076, 3.49), (-0.8894, 0.7093, 3.467)], [], [(0, 1, 3, 2), (2, 3, 5, 4), (4, 5, 7, 6), (6, 7, 9, 8), (8, 9, 11, 10), (7, 5, 16, 17), (10, 11, 13, 12), (12, 13, 1, 0), (0, 2, 4, 6, 8, 10, 12), (14, 15, 20, 19, 18, 17, 16), (13, 11, 19, 20), (9, 7, 17, 18), (1, 13, 20, 15), (5, 3, 14, 16), (11, 9, 18, 19), (3, 1, 15, 14)])
_uv = me_cylindre_005.uv_layers.new(name='CarteUV')
_uv.uv.foreach_set('vector', [1.0, 0.5, 1.0, 1.0, 0.8571, 1.0, 0.8571, 0.5, 0.8571, 0.5, 0.8571, 1.0, 0.7143, 1.0, 0.7143, 0.5, 0.7143, 0.5, 0.7143, 1.0, 0.5714, 1.0, 0.5714, 0.5, 0.5714, 0.5, 0.5714, 1.0, 0.4286, 1.0, 0.4286, 0.5, 0.4286, 0.5, 0.4286, 1.0, 0.2857, 1.0, 0.2857, 0.5, 0.5714, 1.0, 0.7143, 1.0, 0.7143, 1.0, 0.5714, 1.0, 0.2857, 0.5, 0.2857, 1.0, 0.1429, 1.0, 0.1429, 0.5, 0.1429, 0.5, 0.1429, 1.0, 2.98e-08, 1.0, 2.98e-08, 0.5, 0.75, 0.49, 0.9376, 0.3996, 0.984, 0.1966, 0.8541, 0.03377, 0.6459, 0.03377, 0.516, 0.1966, 0.5624, 0.3996, 0.4376, 0.3996, 0.25, 0.49, 0.06236, 0.3996, 0.01602, 0.1966, 0.1459, 0.03377, 0.3541, 0.03377, 0.484, 0.1966, 0.1429, 1.0, 0.2857, 1.0, 0.2857, 1.0, 0.1429, 1.0, 0.4286, 1.0, 0.5714, 1.0, 0.5714, 1.0, 0.4286, 1.0, 2.98e-08, 1.0, 0.1429, 1.0, 0.1429, 1.0, 2.98e-08, 1.0, 0.7143, 1.0, 0.8571, 1.0, 0.8571, 1.0, 0.7143, 1.0, 0.2857, 1.0, 0.4286, 1.0, 0.4286, 1.0, 0.2857, 1.0, 0.8571, 1.0, 1.0, 1.0, 1.0, 1.0, 0.8571, 1.0])
me_cylindre_005.materials.append(mat_truc_du_pont)
me_cylindre_005.update()
me_cylindre_004 = bpy.data.meshes.new('Cylindre.004')
me_cylindre_004.from_pydata([(0.0, 1.0, -1.0), (0.0, 1.0, 1.0), (0.7818, 0.6235, -1.0), (0.7818, 0.6235, 1.0), (0.9749, -0.2225, -1.0), (0.8674, -0.2229, 1.0), (0.4339, -0.901, -1.0), (0.4339, -0.901, 1.0), (-0.4339, -0.901, -1.0), (-0.3969, -0.7986, 1.041), (-0.9749, -0.2225, -1.0), (-0.9749, -0.2225, 1.0), (-0.7818, 0.6235, -1.0), (-0.7061, 0.7375, 0.988), (0.8894, 0.7093, 3.467), (0.06605, 1.24, 3.442), (1.109, -0.2531, 3.467), (0.4936, -1.025, 3.467), (-0.4936, -1.025, 3.467), (-1.069, -0.2076, 3.49), (-0.8894, 0.7093, 3.467)], [], [(0, 1, 3, 2), (2, 3, 5, 4), (4, 5, 7, 6), (6, 7, 9, 8), (8, 9, 11, 10), (7, 5, 16, 17), (10, 11, 13, 12), (12, 13, 1, 0), (0, 2, 4, 6, 8, 10, 12), (14, 15, 20, 19, 18, 17, 16), (13, 11, 19, 20), (9, 7, 17, 18), (1, 13, 20, 15), (5, 3, 14, 16), (11, 9, 18, 19), (3, 1, 15, 14)])
_uv = me_cylindre_004.uv_layers.new(name='CarteUV')
_uv.uv.foreach_set('vector', [1.0, 0.5, 1.0, 1.0, 0.8571, 1.0, 0.8571, 0.5, 0.8571, 0.5, 0.8571, 1.0, 0.7143, 1.0, 0.7143, 0.5, 0.7143, 0.5, 0.7143, 1.0, 0.5714, 1.0, 0.5714, 0.5, 0.5714, 0.5, 0.5714, 1.0, 0.4286, 1.0, 0.4286, 0.5, 0.4286, 0.5, 0.4286, 1.0, 0.2857, 1.0, 0.2857, 0.5, 0.5714, 1.0, 0.7143, 1.0, 0.7143, 1.0, 0.5714, 1.0, 0.2857, 0.5, 0.2857, 1.0, 0.1429, 1.0, 0.1429, 0.5, 0.1429, 0.5, 0.1429, 1.0, 2.98e-08, 1.0, 2.98e-08, 0.5, 0.75, 0.49, 0.9376, 0.3996, 0.984, 0.1966, 0.8541, 0.03377, 0.6459, 0.03377, 0.516, 0.1966, 0.5624, 0.3996, 0.4376, 0.3996, 0.25, 0.49, 0.06236, 0.3996, 0.01602, 0.1966, 0.1459, 0.03377, 0.3541, 0.03377, 0.484, 0.1966, 0.1429, 1.0, 0.2857, 1.0, 0.2857, 1.0, 0.1429, 1.0, 0.4286, 1.0, 0.5714, 1.0, 0.5714, 1.0, 0.4286, 1.0, 2.98e-08, 1.0, 0.1429, 1.0, 0.1429, 1.0, 2.98e-08, 1.0, 0.7143, 1.0, 0.8571, 1.0, 0.8571, 1.0, 0.7143, 1.0, 0.2857, 1.0, 0.4286, 1.0, 0.4286, 1.0, 0.2857, 1.0, 0.8571, 1.0, 1.0, 1.0, 1.0, 1.0, 0.8571, 1.0])
me_cylindre_004.materials.append(mat_truc_du_pont)
me_cylindre_004.update()
me_cube_009 = bpy.data.meshes.new('Cube.009')
me_cube_009.from_pydata([(-0.9897, -3.123, -0.6164), (-0.9924, -3.129, -0.08164), (-0.9897, 3.571, -0.6164), (-0.9897, 3.571, -0.09309), (1.07, -3.153, -0.6164), (1.01, -3.123, -0.09309), (1.064, 3.59, -0.6397), (1.01, 3.571, -0.09309), (-0.9091, 1.371, -0.7009), (-0.9815, -0.9917, -0.6285), (-0.9897, -0.8916, -0.09309), (-0.9897, 1.34, -0.09309), (0.8828, -0.9115, -0.5633), (0.9958, 1.31, -0.6487), (1.01, 1.34, -0.09309), (1.01, -0.8916, -0.09309)], [], [(8, 11, 3, 2), (2, 3, 7, 6), (12, 15, 5, 4), (4, 5, 1, 0), (9, 12, 4, 0), (15, 10, 1, 5), (7, 3, 11, 14), (14, 11, 10, 15), (2, 6, 13, 8), (8, 13, 12, 9), (6, 7, 14, 13), (13, 14, 15, 12), (0, 1, 10, 9), (9, 10, 11, 8)])
_uv = me_cube_009.uv_layers.new(name='CarteUV')
_uv.uv.foreach_set('vector', [0.375, 0.1667, 0.625, 0.1667, 0.625, 0.25, 0.375, 0.25, 0.375, 0.25, 0.625, 0.25, 0.625, 0.5, 0.375, 0.5, 0.375, 0.6667, 0.625, 0.6667, 0.625, 0.75, 0.375, 0.75, 0.375, 0.75, 0.625, 0.75, 0.625, 1.0, 0.375, 1.0, 0.125, 0.6667, 0.375, 0.6667, 0.375, 0.75, 0.125, 0.75, 0.625, 0.6667, 0.875, 0.6667, 0.875, 0.75, 0.625, 0.75, 0.625, 0.5, 0.875, 0.5, 0.875, 0.5833, 0.625, 0.5833, 0.625, 0.5833, 0.875, 0.5833, 0.875, 0.6667, 0.625, 0.6667, 0.125, 0.5, 0.375, 0.5, 0.375, 0.5833, 0.125, 0.5833, 0.125, 0.5833, 0.375, 0.5833, 0.375, 0.6667, 0.125, 0.6667, 0.375, 0.5, 0.625, 0.5, 0.625, 0.5833, 0.375, 0.5833, 0.375, 0.5833, 0.625, 0.5833, 0.625, 0.6667, 0.375, 0.6667, 0.375, 0.0, 0.625, 0.0, 0.625, 0.08333, 0.375, 0.08333, 0.375, 0.08333, 0.625, 0.08333, 0.625, 0.1667, 0.375, 0.1667])
me_cube_009.materials.append(mat_planche_1)
me_cube_009.update()
me_cube_007 = bpy.data.meshes.new('Cube.007')
me_cube_007.from_pydata([(-0.9897, -3.123, -0.509), (-0.9924, -3.129, -0.08164), (-0.9897, 3.571, -0.507), (-0.9897, 3.571, -0.09309), (1.07, -3.153, -0.6752), (1.01, -3.123, -0.09309), (1.063, 3.553, -0.7105), (1.01, 3.571, -0.09309), (-0.9091, 1.371, -0.556), (-0.9815, -0.9917, -0.5774), (-0.9897, -0.8916, -0.09309), (-0.9897, 1.34, -0.09309), (0.8828, -0.9115, -0.5633), (0.9958, 1.31, -0.7543), (1.01, 1.34, -0.09309), (1.01, -0.8916, -0.09309)], [], [(8, 11, 3, 2), (2, 3, 7, 6), (12, 15, 5, 4), (4, 5, 1, 0), (9, 12, 4, 0), (15, 10, 1, 5), (7, 3, 11, 14), (14, 11, 10, 15), (2, 6, 13, 8), (8, 13, 12, 9), (6, 7, 14, 13), (13, 14, 15, 12), (0, 1, 10, 9), (9, 10, 11, 8)])
_uv = me_cube_007.uv_layers.new(name='CarteUV')
_uv.uv.foreach_set('vector', [0.375, 0.1667, 0.625, 0.1667, 0.625, 0.25, 0.375, 0.25, 0.375, 0.25, 0.625, 0.25, 0.625, 0.5, 0.375, 0.5014, 0.375, 0.6667, 0.625, 0.6667, 0.625, 0.75, 0.375, 0.75, 0.375, 0.75, 0.625, 0.75, 0.625, 1.0, 0.375, 1.0, 0.125, 0.6667, 0.375, 0.6667, 0.375, 0.75, 0.125, 0.75, 0.625, 0.6667, 0.875, 0.6667, 0.875, 0.75, 0.625, 0.75, 0.625, 0.5, 0.875, 0.5, 0.875, 0.5833, 0.625, 0.5833, 0.625, 0.5833, 0.875, 0.5833, 0.875, 0.6667, 0.625, 0.6667, 0.125, 0.5, 0.375, 0.5014, 0.375, 0.5833, 0.125, 0.5833, 0.125, 0.5833, 0.375, 0.5833, 0.375, 0.6667, 0.125, 0.6667, 0.375, 0.5014, 0.625, 0.5, 0.625, 0.5833, 0.375, 0.5833, 0.375, 0.5833, 0.625, 0.5833, 0.625, 0.6667, 0.375, 0.6667, 0.375, 0.0, 0.625, 0.0, 0.625, 0.08333, 0.375, 0.08333, 0.375, 0.08333, 0.625, 0.08333, 0.625, 0.1667, 0.375, 0.1667])
me_cube_007.materials.append(mat_truc_du_pont)
me_cube_007.update()
me_cube_006 = bpy.data.meshes.new('Cube.006')
me_cube_006.from_pydata([(-0.9897, -3.123, -0.6164), (-0.9924, -3.129, -0.08164), (-0.9897, 3.571, -0.6164), (-0.9897, 3.571, -0.09309), (1.07, -3.153, -0.6164), (1.01, -3.123, -0.09309), (1.064, 3.59, -0.6397), (1.01, 3.571, -0.09309), (-0.9091, 1.371, -0.7009), (-0.9815, -0.9917, -0.6285), (-0.9897, -0.8916, -0.09309), (-0.9897, 1.34, -0.09309), (0.8828, -0.9115, -0.5633), (0.9958, 1.31, -0.6487), (1.01, 1.34, -0.09309), (1.01, -0.8916, -0.09309)], [], [(8, 11, 3, 2), (2, 3, 7, 6), (12, 15, 5, 4), (4, 5, 1, 0), (9, 12, 4, 0), (15, 10, 1, 5), (7, 3, 11, 14), (14, 11, 10, 15), (2, 6, 13, 8), (8, 13, 12, 9), (6, 7, 14, 13), (13, 14, 15, 12), (0, 1, 10, 9), (9, 10, 11, 8)])
_uv = me_cube_006.uv_layers.new(name='CarteUV')
_uv.uv.foreach_set('vector', [0.375, 0.1667, 0.625, 0.1667, 0.625, 0.25, 0.375, 0.25, 0.375, 0.25, 0.625, 0.25, 0.625, 0.5, 0.375, 0.5, 0.375, 0.6667, 0.625, 0.6667, 0.625, 0.75, 0.375, 0.75, 0.375, 0.75, 0.625, 0.75, 0.625, 1.0, 0.375, 1.0, 0.125, 0.6667, 0.375, 0.6667, 0.375, 0.75, 0.125, 0.75, 0.625, 0.6667, 0.875, 0.6667, 0.875, 0.75, 0.625, 0.75, 0.625, 0.5, 0.875, 0.5, 0.875, 0.5833, 0.625, 0.5833, 0.625, 0.5833, 0.875, 0.5833, 0.875, 0.6667, 0.625, 0.6667, 0.125, 0.5, 0.375, 0.5, 0.375, 0.5833, 0.125, 0.5833, 0.125, 0.5833, 0.375, 0.5833, 0.375, 0.6667, 0.125, 0.6667, 0.375, 0.5, 0.625, 0.5, 0.625, 0.5833, 0.375, 0.5833, 0.375, 0.5833, 0.625, 0.5833, 0.625, 0.6667, 0.375, 0.6667, 0.375, 0.0, 0.625, 0.0, 0.625, 0.08333, 0.375, 0.08333, 0.375, 0.08333, 0.625, 0.08333, 0.625, 0.1667, 0.375, 0.1667])
me_cube_006.materials.append(mat_planche_1)
me_cube_006.update()
me_cube_005 = bpy.data.meshes.new('Cube.005')
me_cube_005.from_pydata([(-0.9897, -3.123, -0.6164), (-0.9924, -3.129, -0.08164), (-0.9897, 3.571, -0.6164), (-0.9897, 3.571, -0.09309), (1.07, -3.153, -0.6164), (1.01, -3.123, -0.09309), (1.064, 3.59, -0.6397), (1.01, 3.571, -0.09309), (-0.9091, 1.371, -0.7009), (-0.9815, -0.9917, -0.6285), (-0.9897, -0.8916, -0.09309), (-0.9897, 1.34, -0.09309), (0.8828, -0.9115, -0.5633), (0.9958, 1.31, -0.6487), (1.01, 1.34, -0.09309), (1.01, -0.8916, -0.09309)], [], [(8, 11, 3, 2), (2, 3, 7, 6), (12, 15, 5, 4), (4, 5, 1, 0), (9, 12, 4, 0), (15, 10, 1, 5), (7, 3, 11, 14), (14, 11, 10, 15), (2, 6, 13, 8), (8, 13, 12, 9), (6, 7, 14, 13), (13, 14, 15, 12), (0, 1, 10, 9), (9, 10, 11, 8)])
_uv = me_cube_005.uv_layers.new(name='CarteUV')
_uv.uv.foreach_set('vector', [0.375, 0.1667, 0.625, 0.1667, 0.625, 0.25, 0.375, 0.25, 0.375, 0.25, 0.625, 0.25, 0.625, 0.5, 0.375, 0.5, 0.375, 0.6667, 0.625, 0.6667, 0.625, 0.75, 0.375, 0.75, 0.375, 0.75, 0.625, 0.75, 0.625, 1.0, 0.375, 1.0, 0.125, 0.6667, 0.375, 0.6667, 0.375, 0.75, 0.125, 0.75, 0.625, 0.6667, 0.875, 0.6667, 0.875, 0.75, 0.625, 0.75, 0.625, 0.5, 0.875, 0.5, 0.875, 0.5833, 0.625, 0.5833, 0.625, 0.5833, 0.875, 0.5833, 0.875, 0.6667, 0.625, 0.6667, 0.125, 0.5, 0.375, 0.5, 0.375, 0.5833, 0.125, 0.5833, 0.125, 0.5833, 0.375, 0.5833, 0.375, 0.6667, 0.125, 0.6667, 0.375, 0.5, 0.625, 0.5, 0.625, 0.5833, 0.375, 0.5833, 0.375, 0.5833, 0.625, 0.5833, 0.625, 0.6667, 0.375, 0.6667, 0.375, 0.0, 0.625, 0.0, 0.625, 0.08333, 0.375, 0.08333, 0.375, 0.08333, 0.625, 0.08333, 0.625, 0.1667, 0.375, 0.1667])
me_cube_005.materials.append(mat_planche_1)
me_cube_005.update()
me_cube_004 = bpy.data.meshes.new('Cube.004')
me_cube_004.from_pydata([(-0.9897, -3.123, -0.509), (-0.9924, -3.129, -0.08164), (-0.9897, 3.571, -0.507), (-0.9897, 3.571, -0.09309), (1.07, -3.153, -0.6752), (1.01, -3.123, -0.09309), (1.063, 3.553, -0.7105), (1.01, 3.571, -0.09309), (-0.9091, 1.371, -0.556), (-0.9815, -0.9917, -0.5774), (-0.9897, -0.8916, -0.09309), (-0.9897, 1.34, -0.09309), (0.8828, -0.9115, -0.5633), (0.9958, 1.31, -0.7543), (1.01, 1.34, -0.09309), (1.01, -0.8916, -0.09309)], [], [(8, 11, 3, 2), (2, 3, 7, 6), (12, 15, 5, 4), (4, 5, 1, 0), (9, 12, 4, 0), (15, 10, 1, 5), (7, 3, 11, 14), (14, 11, 10, 15), (2, 6, 13, 8), (8, 13, 12, 9), (6, 7, 14, 13), (13, 14, 15, 12), (0, 1, 10, 9), (9, 10, 11, 8)])
_uv = me_cube_004.uv_layers.new(name='CarteUV')
_uv.uv.foreach_set('vector', [0.375, 0.1667, 0.625, 0.1667, 0.625, 0.25, 0.375, 0.25, 0.375, 0.25, 0.625, 0.25, 0.625, 0.5, 0.375, 0.5014, 0.375, 0.6667, 0.625, 0.6667, 0.625, 0.75, 0.375, 0.75, 0.375, 0.75, 0.625, 0.75, 0.625, 1.0, 0.375, 1.0, 0.125, 0.6667, 0.375, 0.6667, 0.375, 0.75, 0.125, 0.75, 0.625, 0.6667, 0.875, 0.6667, 0.875, 0.75, 0.625, 0.75, 0.625, 0.5, 0.875, 0.5, 0.875, 0.5833, 0.625, 0.5833, 0.625, 0.5833, 0.875, 0.5833, 0.875, 0.6667, 0.625, 0.6667, 0.125, 0.5, 0.375, 0.5014, 0.375, 0.5833, 0.125, 0.5833, 0.125, 0.5833, 0.375, 0.5833, 0.375, 0.6667, 0.125, 0.6667, 0.375, 0.5014, 0.625, 0.5, 0.625, 0.5833, 0.375, 0.5833, 0.375, 0.5833, 0.625, 0.5833, 0.625, 0.6667, 0.375, 0.6667, 0.375, 0.0, 0.625, 0.0, 0.625, 0.08333, 0.375, 0.08333, 0.375, 0.08333, 0.625, 0.08333, 0.625, 0.1667, 0.375, 0.1667])
me_cube_004.materials.append(mat_truc_du_pont)
me_cube_004.update()
me_cube_003 = bpy.data.meshes.new('Cube.003')
me_cube_003.from_pydata([(-0.9897, -3.123, -0.509), (-0.9924, -3.129, -0.08164), (-0.9897, 3.571, -0.507), (-0.9897, 3.571, -0.09309), (1.07, -3.153, -0.6752), (1.01, -3.123, -0.09309), (1.063, 3.553, -0.7105), (1.01, 3.571, -0.09309), (-0.9091, 1.371, -0.556), (-0.9815, -0.9917, -0.5774), (-0.9897, -0.8916, -0.09309), (-0.9897, 1.34, -0.09309), (0.8828, -0.9115, -0.5633), (0.9958, 1.31, -0.7543), (1.01, 1.34, -0.09309), (1.01, -0.8916, -0.09309)], [], [(8, 11, 3, 2), (2, 3, 7, 6), (12, 15, 5, 4), (4, 5, 1, 0), (9, 12, 4, 0), (15, 10, 1, 5), (7, 3, 11, 14), (14, 11, 10, 15), (2, 6, 13, 8), (8, 13, 12, 9), (6, 7, 14, 13), (13, 14, 15, 12), (0, 1, 10, 9), (9, 10, 11, 8)])
_uv = me_cube_003.uv_layers.new(name='CarteUV')
_uv.uv.foreach_set('vector', [0.375, 0.1667, 0.625, 0.1667, 0.625, 0.25, 0.375, 0.25, 0.375, 0.25, 0.625, 0.25, 0.625, 0.5, 0.375, 0.5014, 0.375, 0.6667, 0.625, 0.6667, 0.625, 0.75, 0.375, 0.75, 0.375, 0.75, 0.625, 0.75, 0.625, 1.0, 0.375, 1.0, 0.125, 0.6667, 0.375, 0.6667, 0.375, 0.75, 0.125, 0.75, 0.625, 0.6667, 0.875, 0.6667, 0.875, 0.75, 0.625, 0.75, 0.625, 0.5, 0.875, 0.5, 0.875, 0.5833, 0.625, 0.5833, 0.625, 0.5833, 0.875, 0.5833, 0.875, 0.6667, 0.625, 0.6667, 0.125, 0.5, 0.375, 0.5014, 0.375, 0.5833, 0.125, 0.5833, 0.125, 0.5833, 0.375, 0.5833, 0.375, 0.6667, 0.125, 0.6667, 0.375, 0.5014, 0.625, 0.5, 0.625, 0.5833, 0.375, 0.5833, 0.375, 0.5833, 0.625, 0.5833, 0.625, 0.6667, 0.375, 0.6667, 0.375, 0.0, 0.625, 0.0, 0.625, 0.08333, 0.375, 0.08333, 0.375, 0.08333, 0.625, 0.08333, 0.625, 0.1667, 0.375, 0.1667])
me_cube_003.materials.append(mat_truc_du_pont)
me_cube_003.update()
me_planche = bpy.data.meshes.new('planche')
me_planche.from_pydata([(-0.9897, -3.123, -0.6164), (-0.9924, -3.129, -0.08164), (-0.9897, 3.571, -0.6164), (-0.9897, 3.571, -0.09309), (1.07, -3.153, -0.6164), (1.01, -3.123, -0.09309), (1.064, 3.59, -0.6397), (1.01, 3.571, -0.09309), (-0.9091, 1.371, -0.7009), (-0.9815, -0.9917, -0.6285), (-0.9897, -0.8916, -0.09309), (-0.9897, 1.34, -0.09309), (0.8828, -0.9115, -0.5633), (0.9958, 1.31, -0.6487), (1.01, 1.34, -0.09309), (1.01, -0.8916, -0.09309)], [], [(8, 11, 3, 2), (2, 3, 7, 6), (12, 15, 5, 4), (4, 5, 1, 0), (9, 12, 4, 0), (15, 10, 1, 5), (7, 3, 11, 14), (14, 11, 10, 15), (2, 6, 13, 8), (8, 13, 12, 9), (6, 7, 14, 13), (13, 14, 15, 12), (0, 1, 10, 9), (9, 10, 11, 8)])
_uv = me_planche.uv_layers.new(name='CarteUV')
_uv.uv.foreach_set('vector', [0.375, 0.1667, 0.625, 0.1667, 0.625, 0.25, 0.375, 0.25, 0.375, 0.25, 0.625, 0.25, 0.625, 0.5, 0.375, 0.5, 0.375, 0.6667, 0.625, 0.6667, 0.625, 0.75, 0.375, 0.75, 0.375, 0.75, 0.625, 0.75, 0.625, 1.0, 0.375, 1.0, 0.125, 0.6667, 0.375, 0.6667, 0.375, 0.75, 0.125, 0.75, 0.625, 0.6667, 0.875, 0.6667, 0.875, 0.75, 0.625, 0.75, 0.625, 0.5, 0.875, 0.5, 0.875, 0.5833, 0.625, 0.5833, 0.625, 0.5833, 0.875, 0.5833, 0.875, 0.6667, 0.625, 0.6667, 0.125, 0.5, 0.375, 0.5, 0.375, 0.5833, 0.125, 0.5833, 0.125, 0.5833, 0.375, 0.5833, 0.375, 0.6667, 0.125, 0.6667, 0.375, 0.5, 0.625, 0.5, 0.625, 0.5833, 0.375, 0.5833, 0.375, 0.5833, 0.625, 0.5833, 0.625, 0.6667, 0.375, 0.6667, 0.375, 0.0, 0.625, 0.0, 0.625, 0.08333, 0.375, 0.08333, 0.375, 0.08333, 0.625, 0.08333, 0.625, 0.1667, 0.375, 0.1667])
me_planche.materials.append(mat_planche_1)
me_planche.update()
me_plane = bpy.data.meshes.new('Plane')
me_plane.from_pydata([(0.0, 0.0, 0.0), (0.1059, 1.105, 4.987), (0.1978, 0.8207, 3.188), (6.378e-16, 0.03157, 2.872), (7.359e-16, -0.6313, 3.314), (0.2351, -0.9154, 4.388), (0.2022, -0.947, 6.439), (-0.5366, 0.03157, 3.472), (-0.9362, 0.03157, 5.871)], [(4, 5), (3, 4), (2, 1), (3, 2), (0, 3), (5, 6), (3, 7), (7, 8)], [])
_uv = me_plane.uv_layers.new(name='UVMap')
_uv.uv.foreach_set('vector', [])
me_plane.update()
me_plane_001 = bpy.data.meshes.new('Plane.001')
me_plane_001.from_pydata([(0.0, 0.0, 0.0), (0.1059, 1.105, 4.987), (0.1978, 0.8207, 3.188), (6.378e-16, 0.03157, 2.872), (7.359e-16, -0.6313, 3.314), (0.2351, -0.9154, 4.388), (0.2022, -0.947, 6.439), (-0.5366, 0.03157, 3.472), (-0.9362, 0.03157, 5.871)], [(4, 5), (3, 4), (2, 1), (3, 2), (0, 3), (5, 6), (3, 7), (7, 8)], [])
_uv = me_plane_001.uv_layers.new(name='UVMap')
_uv.uv.foreach_set('vector', [])
me_plane_001.update()
me_plane_002 = bpy.data.meshes.new('Plane.002')
me_plane_002.from_pydata([(0.0, 0.0, 0.0), (0.1059, 1.105, 4.987), (0.1978, 0.8207, 3.188), (6.378e-16, 0.03157, 2.872), (7.359e-16, -0.6313, 3.314), (0.2373, -1.074, 4.388), (0.2189, -0.8835, 6.187), (-0.5366, 0.03157, 3.472), (-1.118, 0.5715, 5.477), (0.9594, -0.5043, 3.383), (1.014, -0.7352, 5.13)], [(4, 5), (3, 4), (2, 1), (3, 2), (0, 3), (5, 6), (3, 7), (7, 8), (4, 9), (9, 10)], [])
_uv = me_plane_002.uv_layers.new(name='UVMap')
_uv.uv.foreach_set('vector', [])
me_plane_002.update()
me_plane_003 = bpy.data.meshes.new('Plane.003')
me_plane_003.from_pydata([(0.0, 0.0, 0.0), (-0.3552, 1.105, 4.987), (0.1978, 0.8207, 3.188), (6.378e-16, 0.03157, 2.872), (7.359e-16, -0.6313, 3.314), (0.2351, -0.9154, 4.621), (0.3213, -0.7319, 5.828), (-0.5366, 0.03157, 3.472), (-0.6727, 0.03157, 5.871)], [(4, 5), (3, 4), (2, 1), (3, 2), (0, 3), (5, 6), (3, 7), (7, 8)], [])
_uv = me_plane_003.uv_layers.new(name='UVMap')
_uv.uv.foreach_set('vector', [])
me_plane_003.update()
me_plane_004 = bpy.data.meshes.new('Plane.004')
me_plane_004.from_pydata([(0.0, 0.0, 0.0), (0.1059, 1.105, 4.987), (0.1978, 0.8207, 3.188), (6.378e-16, 0.03157, 2.872), (7.359e-16, -0.6313, 3.314), (0.2351, -0.9154, 4.388), (0.2022, -0.947, 6.439), (-0.5366, 0.03157, 3.472), (-0.9362, 0.03157, 5.871)], [(4, 5), (3, 4), (2, 1), (3, 2), (0, 3), (5, 6), (3, 7), (7, 8)], [])
_uv = me_plane_004.uv_layers.new(name='UVMap')
_uv.uv.foreach_set('vector', [])
me_plane_004.update()
me_plane_005 = bpy.data.meshes.new('Plane.005')
me_plane_005.from_pydata([(0.0, 0.0, 0.0), (0.1059, 1.105, 4.987), (0.1978, 0.8207, 3.188), (6.378e-16, 0.03157, 2.872), (7.359e-16, -0.6313, 3.314), (0.2373, -1.074, 4.388), (0.2189, -0.8835, 6.187), (-0.5366, 0.03157, 3.472), (-1.118, 0.5715, 5.477), (0.9594, -0.5043, 3.383), (1.014, -0.7352, 5.13)], [(4, 5), (3, 4), (2, 1), (3, 2), (0, 3), (5, 6), (3, 7), (7, 8), (4, 9), (9, 10)], [])
_uv = me_plane_005.uv_layers.new(name='UVMap')
_uv.uv.foreach_set('vector', [])
me_plane_005.update()
me_plane_006 = bpy.data.meshes.new('Plane.006')
me_plane_006.from_pydata([(0.0, 0.0, 0.0), (-0.3552, 1.105, 4.987), (0.1978, 0.8207, 3.188), (6.378e-16, 0.03157, 2.872), (7.359e-16, -0.6313, 3.314), (0.2351, -0.9154, 4.621), (0.3213, -0.7319, 5.828), (-0.5366, 0.03157, 3.472), (-0.6727, 0.03157, 5.871)], [(4, 5), (3, 4), (2, 1), (3, 2), (0, 3), (5, 6), (3, 7), (7, 8)], [])
_uv = me_plane_006.uv_layers.new(name='UVMap')
_uv.uv.foreach_set('vector', [])
me_plane_006.update()
me_plane_007 = bpy.data.meshes.new('Plane.007')
me_plane_007.from_pydata([(0.0, 0.0, 0.0), (-0.3552, 1.105, 4.987), (0.1978, 0.8207, 3.188), (6.378e-16, 0.03157, 2.872), (7.359e-16, -0.6313, 3.314), (0.2351, -0.9154, 4.621), (0.3213, -0.7319, 5.828), (-0.5366, 0.03157, 3.472), (-0.6727, 0.03157, 5.871)], [(4, 5), (3, 4), (2, 1), (3, 2), (0, 3), (5, 6), (3, 7), (7, 8)], [])
_uv = me_plane_007.uv_layers.new(name='UVMap')
_uv.uv.foreach_set('vector', [])
me_plane_007.update()
me_plane_008 = bpy.data.meshes.new('Plane.008')
me_plane_008.from_pydata([(0.0, 0.0, 0.0), (0.1059, 1.105, 4.987), (0.1978, 0.8207, 3.188), (6.378e-16, 0.03157, 2.872), (7.359e-16, -0.6313, 3.314), (0.2373, -1.074, 4.388), (0.2189, -0.8835, 6.187), (-0.5366, 0.03157, 3.472), (-1.118, 0.5715, 5.477), (0.9594, -0.5043, 3.383), (1.014, -0.7352, 5.13)], [(4, 5), (3, 4), (2, 1), (3, 2), (0, 3), (5, 6), (3, 7), (7, 8), (4, 9), (9, 10)], [])
_uv = me_plane_008.uv_layers.new(name='UVMap')
_uv.uv.foreach_set('vector', [])
me_plane_008.update()

# ---- objects
ob_cube = bpy.data.objects.new('Cube', me_cube)
ob_light = bpy.data.objects.new('Light', light_light)
ob_camera = bpy.data.objects.new('Camera', cam_camera)
ob_cube_001 = bpy.data.objects.new('Cube.001', me_cube_001)
ob_truc_du_pont_003 = bpy.data.objects.new('truc du pont.003', me_cylindre_003)
ob_truc_du_pont_002 = bpy.data.objects.new('truc du pont.002', me_cylindre_006)
ob_truc_du_pont_001 = bpy.data.objects.new('truc du pont.001', me_cylindre_005)
ob_truc_du_pont = bpy.data.objects.new('truc du pont', me_cylindre_004)
ob_planche_004 = bpy.data.objects.new('planche.004', me_cube_009)
ob_planche_003 = bpy.data.objects.new('planche.003', me_cube_007)
ob_planche_002 = bpy.data.objects.new('planche.002', me_cube_006)
ob_planche_001 = bpy.data.objects.new('planche.001', me_cube_005)
ob_planche_3 = bpy.data.objects.new('planche 3', me_cube_004)
ob_planche_2 = bpy.data.objects.new('planche 2', me_cube_003)
ob_planche = bpy.data.objects.new('planche', me_planche)
ob_plane = bpy.data.objects.new('Plane', me_plane)
ob_plane_001 = bpy.data.objects.new('Plane.001', me_plane_001)
ob_plane_002 = bpy.data.objects.new('Plane.002', me_plane_002)
ob_plane_003 = bpy.data.objects.new('Plane.003', me_plane_003)
ob_plane_004 = bpy.data.objects.new('Plane.004', me_plane_004)
ob_plane_005 = bpy.data.objects.new('Plane.005', me_plane_005)
ob_plane_006 = bpy.data.objects.new('Plane.006', me_plane_006)
ob_plane_007 = bpy.data.objects.new('Plane.007', me_plane_007)
ob_plane_008 = bpy.data.objects.new('Plane.008', me_plane_008)

# ---- transforms, parenting, visibility, modifiers, constraints
ob_cube.location = (1.502, -0.7775, 2.97)
ob_cube.scale = (4.549, 4.549, 1.078)
ob_cube.lock_rotations_4d = False
ob_cube.empty_display_type = 'ARROWS'
ob_cube.lineart.crease_threshold = 0.0
ob_light.location = (3.437, -0.3002, 5.773)
ob_light.rotation_euler = (0.6503, 0.05522, 1.866)
ob_light.scale = (0.4747, 0.4747, 0.4747)
ob_light.lock_rotations_4d = False
ob_light.empty_display_type = 'ARROWS'
ob_light.color = (0.0, 0.0, 0.0, 0.0)
ob_light.lineart.crease_threshold = 0.0
ob_camera.location = (4.995, -4.065, 5.324)
ob_camera.rotation_euler = (1.109, 0.0, 0.8149)
ob_camera.scale = (0.4747, 0.4747, 0.4747)
ob_camera.lock_rotations_4d = False
ob_camera.empty_display_type = 'ARROWS'
ob_camera.color = (0.0, 0.0, 0.0, 0.0)
ob_camera.display_type = 'WIRE'
ob_camera.lineart.crease_threshold = 0.0
ob_cube_001.location = (1.502, -0.7775, 8.55)
ob_cube_001.scale = (6.673, 6.673, -4.932)
ob_cube_001.lock_rotations_4d = False
ob_cube_001.empty_display_type = 'ARROWS'
ob_cube_001.lineart.crease_threshold = 0.0
ob_truc_du_pont_003.location = (2.696, 4.235, 13.53)
ob_truc_du_pont_003.scale = (0.1245, 0.1245, 0.1245)
ob_truc_du_pont_002.location = (2.774, 2.737, 13.47)
ob_truc_du_pont_002.scale = (0.1245, 0.1245, 0.1245)
ob_truc_du_pont_001.location = (5.667, 2.737, 13.47)
ob_truc_du_pont_001.scale = (0.1245, 0.1245, 0.1245)
ob_truc_du_pont.location = (5.667, 4.16, 13.47)
ob_truc_du_pont.scale = (0.1245, 0.1245, 0.1245)
ob_planche_004.location = (5.64, 3.499, 13.37)
ob_planche_004.scale = (-0.1861, -0.1861, -0.1861)
ob_planche_003.location = (5.172, 4.016, 12.99)
ob_planche_003.rotation_euler = (7.61, -0.0, 0.0)
ob_planche_003.scale = (-0.1861, -0.1861, -0.1861)
ob_planche_002.location = (4.673, 3.499, 13.37)
ob_planche_002.scale = (-0.1861, -0.1861, -0.1861)
ob_planche_001.location = (3.72, 3.198, 12.91)
ob_planche_001.rotation_euler = (-0.9562, -0.0, 0.0)
ob_planche_001.scale = (-0.1861, -0.1861, -0.1861)
ob_planche_3.location = (4.201, 2.887, 12.77)
ob_planche_3.rotation_euler = (-1.439, -0.0, 0.0)
ob_planche_3.scale = (-0.1861, -0.1861, -0.1861)
ob_planche_2.location = (3.255, 3.499, 13.37)
ob_planche_2.scale = (-0.1861, -0.1861, -0.1861)
ob_planche.location = (2.757, 3.499, 13.37)
ob_planche.scale = (-0.1861, -0.1861, -0.1861)
ob_plane.location = (6.528, -3.455, 13.26)
ob_plane.scale = (0.4652, 0.4652, 0.4652)
_m = ob_plane.modifiers.new('Skin', 'SKIN')
ob_plane_001.location = (30.07, -17.59, -0.2193)
ob_plane_001.scale = (0.4652, 0.4652, 0.4652)
_m = ob_plane_001.modifiers.new('Skin', 'SKIN')
ob_plane_002.location = (30.4, -13.31, -0.2045)
ob_plane_002.scale = (0.4652, 0.4652, 0.4652)
_m = ob_plane_002.modifiers.new('Skin', 'SKIN')
ob_plane_003.location = (30.07, -21.75, -0.2193)
ob_plane_003.scale = (0.4652, 0.4652, 0.4652)
_m = ob_plane_003.modifiers.new('Skin', 'SKIN')
ob_plane_004.location = (-1.676, -5.847, 13.46)
ob_plane_004.rotation_euler = (-0.08797, -0.0, 0.0)
ob_plane_004.scale = (0.4652, 0.4652, 0.4652)
_m = ob_plane_004.modifiers.new('Skin', 'SKIN')
ob_plane_005.location = (-4.241, -5.802, 13.47)
ob_plane_005.scale = (0.4652, 0.4652, 0.4652)
_m = ob_plane_005.modifiers.new('Skin', 'SKIN')
ob_plane_006.location = (-3.03, -4.196, 13.46)
ob_plane_006.rotation_euler = (0.0, -0.1926, 0.0)
ob_plane_006.scale = (0.4652, 0.4652, 0.4652)
_m = ob_plane_006.modifiers.new('Skin', 'SKIN')
ob_plane_007.location = (-3.99, 4.32, 13.46)
ob_plane_007.rotation_euler = (0.0, -0.1926, 0.0)
ob_plane_007.scale = (0.4652, 0.4652, 0.4652)
_m = ob_plane_007.modifiers.new('Skin', 'SKIN')
ob_plane_008.location = (-3.169, 5.156, 13.47)
ob_plane_008.scale = (0.4652, 0.4652, 0.4652)
_m = ob_plane_008.modifiers.new('Skin', 'SKIN')

# ---- collection membership
col_collection.objects.link(ob_cube)
col_collection.objects.link(ob_light)
col_collection.objects.link(ob_camera)
col_collection.objects.link(ob_cube_001)
col_collection.objects.link(ob_truc_du_pont_003)
col_collection.objects.link(ob_truc_du_pont_002)
col_collection.objects.link(ob_truc_du_pont_001)
col_collection.objects.link(ob_truc_du_pont)
col_collection.objects.link(ob_planche_004)
col_collection.objects.link(ob_planche_003)
col_collection.objects.link(ob_planche_002)
col_collection.objects.link(ob_planche_001)
col_collection.objects.link(ob_planche_3)
col_collection.objects.link(ob_planche_2)
col_collection.objects.link(ob_planche)
col_collection.objects.link(ob_plane)
col_collection.objects.link(ob_plane_001)
col_collection.objects.link(ob_plane_002)
col_collection.objects.link(ob_plane_003)
col_collection.objects.link(ob_plane_004)
col_collection.objects.link(ob_plane_005)
col_collection.objects.link(ob_plane_006)
col_collection.objects.link(ob_plane_007)
col_collection.objects.link(ob_plane_008)

# ---- scene / render settings (as saved in the file)
scene.camera = ob_camera
scene.frame_start = 1; scene.frame_end = 250; scene.frame_set(2)
scene.render.engine = 'BLENDER_EEVEE_NEXT'
scene.render.bake_bias = 0.0
scene.render.bake_samples = 0
scene.cycles.sampling_pattern = 'TABULATED_SOBOL'
scene.eevee.use_volume_custom_range = False
bpy.context.view_layer.update()

